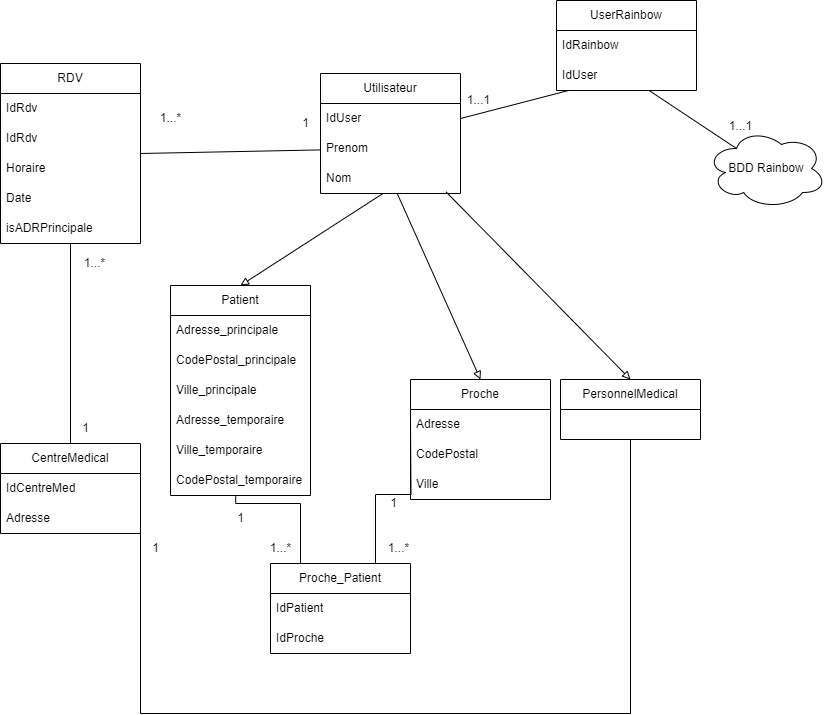

The diagram above was exported from draw.io. Its source (the exported page's mxGraphModel, read from the mxfile embedded in the PNG):
<mxGraphModel dx="1050" dy="621" grid="0" gridSize="10" guides="1" tooltips="1" connect="1" arrows="1" fold="1" page="1" pageScale="1" pageWidth="1169" pageHeight="827" math="0" shadow="0">
  <root>
    <mxCell id="0" />
    <mxCell id="1" parent="0" />
    <mxCell id="ydDq1sEgkOQ-Al6RwrNP-26" style="rounded=0;orthogonalLoop=1;jettySize=auto;html=1;entryX=0.5;entryY=0;entryDx=0;entryDy=0;endArrow=block;endFill=0;exitX=0.446;exitY=1;exitDx=0;exitDy=0;exitPerimeter=0;" parent="1" source="ydDq1sEgkOQ-Al6RwrNP-4" target="ydDq1sEgkOQ-Al6RwrNP-13" edge="1">
      <mxGeometry relative="1" as="geometry">
        <mxPoint x="772.44" y="272.78999999999996" as="sourcePoint" />
        <Array as="points" />
      </mxGeometry>
    </mxCell>
    <mxCell id="ydDq1sEgkOQ-Al6RwrNP-1" value="Utilisateur" style="swimlane;fontStyle=0;childLayout=stackLayout;horizontal=1;startSize=30;horizontalStack=0;resizeParent=1;resizeParentMax=0;resizeLast=0;collapsible=1;marginBottom=0;whiteSpace=wrap;html=1;" parent="1" vertex="1">
      <mxGeometry x="710" y="120" width="140" height="120" as="geometry" />
    </mxCell>
    <mxCell id="ydDq1sEgkOQ-Al6RwrNP-2" value="IdUser" style="text;strokeColor=none;fillColor=none;align=left;verticalAlign=middle;spacingLeft=4;spacingRight=4;overflow=hidden;points=[[0,0.5],[1,0.5]];portConstraint=eastwest;rotatable=0;whiteSpace=wrap;html=1;" parent="ydDq1sEgkOQ-Al6RwrNP-1" vertex="1">
      <mxGeometry y="30" width="140" height="30" as="geometry" />
    </mxCell>
    <mxCell id="ydDq1sEgkOQ-Al6RwrNP-3" value="Prenom" style="text;strokeColor=none;fillColor=none;align=left;verticalAlign=middle;spacingLeft=4;spacingRight=4;overflow=hidden;points=[[0,0.5],[1,0.5]];portConstraint=eastwest;rotatable=0;whiteSpace=wrap;html=1;" parent="ydDq1sEgkOQ-Al6RwrNP-1" vertex="1">
      <mxGeometry y="60" width="140" height="30" as="geometry" />
    </mxCell>
    <mxCell id="ydDq1sEgkOQ-Al6RwrNP-4" value="Nom" style="text;strokeColor=none;fillColor=none;align=left;verticalAlign=middle;spacingLeft=4;spacingRight=4;overflow=hidden;points=[[0,0.5],[1,0.5]];portConstraint=eastwest;rotatable=0;whiteSpace=wrap;html=1;" parent="ydDq1sEgkOQ-Al6RwrNP-1" vertex="1">
      <mxGeometry y="90" width="140" height="30" as="geometry" />
    </mxCell>
    <mxCell id="ydDq1sEgkOQ-Al6RwrNP-32" style="edgeStyle=orthogonalEdgeStyle;rounded=0;orthogonalLoop=1;jettySize=auto;html=1;entryX=0.5;entryY=0;entryDx=0;entryDy=0;endArrow=none;endFill=0;" parent="1" source="ydDq1sEgkOQ-Al6RwrNP-5" target="ydDq1sEgkOQ-Al6RwrNP-9" edge="1">
      <mxGeometry relative="1" as="geometry" />
    </mxCell>
    <mxCell id="ydDq1sEgkOQ-Al6RwrNP-5" value="RDV" style="swimlane;fontStyle=0;childLayout=stackLayout;horizontal=1;startSize=30;horizontalStack=0;resizeParent=1;resizeParentMax=0;resizeLast=0;collapsible=1;marginBottom=0;whiteSpace=wrap;html=1;" parent="1" vertex="1">
      <mxGeometry x="390" y="110" width="140" height="180" as="geometry" />
    </mxCell>
    <mxCell id="ydDq1sEgkOQ-Al6RwrNP-6" value="IdRdv" style="text;strokeColor=none;fillColor=none;align=left;verticalAlign=middle;spacingLeft=4;spacingRight=4;overflow=hidden;points=[[0,0.5],[1,0.5]];portConstraint=eastwest;rotatable=0;whiteSpace=wrap;html=1;" parent="ydDq1sEgkOQ-Al6RwrNP-5" vertex="1">
      <mxGeometry y="30" width="140" height="30" as="geometry" />
    </mxCell>
    <mxCell id="Umf3RkxWcCXf_6Bp79eU-2" value="IdRdv" style="text;strokeColor=none;fillColor=none;align=left;verticalAlign=middle;spacingLeft=4;spacingRight=4;overflow=hidden;points=[[0,0.5],[1,0.5]];portConstraint=eastwest;rotatable=0;whiteSpace=wrap;html=1;" vertex="1" parent="ydDq1sEgkOQ-Al6RwrNP-5">
      <mxGeometry y="60" width="140" height="30" as="geometry" />
    </mxCell>
    <mxCell id="ydDq1sEgkOQ-Al6RwrNP-7" value="Horaire" style="text;strokeColor=none;fillColor=none;align=left;verticalAlign=middle;spacingLeft=4;spacingRight=4;overflow=hidden;points=[[0,0.5],[1,0.5]];portConstraint=eastwest;rotatable=0;whiteSpace=wrap;html=1;" parent="ydDq1sEgkOQ-Al6RwrNP-5" vertex="1">
      <mxGeometry y="90" width="140" height="30" as="geometry" />
    </mxCell>
    <mxCell id="ydDq1sEgkOQ-Al6RwrNP-8" value="Date" style="text;strokeColor=none;fillColor=none;align=left;verticalAlign=middle;spacingLeft=4;spacingRight=4;overflow=hidden;points=[[0,0.5],[1,0.5]];portConstraint=eastwest;rotatable=0;whiteSpace=wrap;html=1;" parent="ydDq1sEgkOQ-Al6RwrNP-5" vertex="1">
      <mxGeometry y="120" width="140" height="30" as="geometry" />
    </mxCell>
    <mxCell id="Umf3RkxWcCXf_6Bp79eU-1" value="isADRPrincipale" style="text;strokeColor=none;fillColor=none;align=left;verticalAlign=middle;spacingLeft=4;spacingRight=4;overflow=hidden;points=[[0,0.5],[1,0.5]];portConstraint=eastwest;rotatable=0;whiteSpace=wrap;html=1;" vertex="1" parent="ydDq1sEgkOQ-Al6RwrNP-5">
      <mxGeometry y="150" width="140" height="30" as="geometry" />
    </mxCell>
    <mxCell id="ydDq1sEgkOQ-Al6RwrNP-9" value="CentreMedical" style="swimlane;fontStyle=0;childLayout=stackLayout;horizontal=1;startSize=30;horizontalStack=0;resizeParent=1;resizeParentMax=0;resizeLast=0;collapsible=1;marginBottom=0;whiteSpace=wrap;html=1;" parent="1" vertex="1">
      <mxGeometry x="390" y="490" width="140" height="90" as="geometry" />
    </mxCell>
    <mxCell id="ydDq1sEgkOQ-Al6RwrNP-10" value="IdCentreMed" style="text;strokeColor=none;fillColor=none;align=left;verticalAlign=middle;spacingLeft=4;spacingRight=4;overflow=hidden;points=[[0,0.5],[1,0.5]];portConstraint=eastwest;rotatable=0;whiteSpace=wrap;html=1;" parent="ydDq1sEgkOQ-Al6RwrNP-9" vertex="1">
      <mxGeometry y="30" width="140" height="30" as="geometry" />
    </mxCell>
    <mxCell id="ydDq1sEgkOQ-Al6RwrNP-11" value="Adresse" style="text;strokeColor=none;fillColor=none;align=left;verticalAlign=middle;spacingLeft=4;spacingRight=4;overflow=hidden;points=[[0,0.5],[1,0.5]];portConstraint=eastwest;rotatable=0;whiteSpace=wrap;html=1;" parent="ydDq1sEgkOQ-Al6RwrNP-9" vertex="1">
      <mxGeometry y="60" width="140" height="30" as="geometry" />
    </mxCell>
    <mxCell id="ydDq1sEgkOQ-Al6RwrNP-13" value="Patient" style="swimlane;fontStyle=0;childLayout=stackLayout;horizontal=1;startSize=30;horizontalStack=0;resizeParent=1;resizeParentMax=0;resizeLast=0;collapsible=1;marginBottom=0;whiteSpace=wrap;html=1;" parent="1" vertex="1">
      <mxGeometry x="560" y="332" width="140" height="210" as="geometry" />
    </mxCell>
    <mxCell id="ydDq1sEgkOQ-Al6RwrNP-49" value="Adresse_principale" style="text;strokeColor=none;fillColor=none;align=left;verticalAlign=middle;spacingLeft=4;spacingRight=4;overflow=hidden;points=[[0,0.5],[1,0.5]];portConstraint=eastwest;rotatable=0;whiteSpace=wrap;html=1;" parent="ydDq1sEgkOQ-Al6RwrNP-13" vertex="1">
      <mxGeometry y="30" width="140" height="30" as="geometry" />
    </mxCell>
    <mxCell id="ydDq1sEgkOQ-Al6RwrNP-56" value="CodePostal_principale" style="text;strokeColor=none;fillColor=none;align=left;verticalAlign=middle;spacingLeft=4;spacingRight=4;overflow=hidden;points=[[0,0.5],[1,0.5]];portConstraint=eastwest;rotatable=0;whiteSpace=wrap;html=1;" parent="ydDq1sEgkOQ-Al6RwrNP-13" vertex="1">
      <mxGeometry y="60" width="140" height="30" as="geometry" />
    </mxCell>
    <mxCell id="ydDq1sEgkOQ-Al6RwrNP-57" value="Ville_principale" style="text;strokeColor=none;fillColor=none;align=left;verticalAlign=middle;spacingLeft=4;spacingRight=4;overflow=hidden;points=[[0,0.5],[1,0.5]];portConstraint=eastwest;rotatable=0;whiteSpace=wrap;html=1;" parent="ydDq1sEgkOQ-Al6RwrNP-13" vertex="1">
      <mxGeometry y="90" width="140" height="30" as="geometry" />
    </mxCell>
    <mxCell id="ydDq1sEgkOQ-Al6RwrNP-58" value="Adresse_temporaire" style="text;strokeColor=none;fillColor=none;align=left;verticalAlign=middle;spacingLeft=4;spacingRight=4;overflow=hidden;points=[[0,0.5],[1,0.5]];portConstraint=eastwest;rotatable=0;whiteSpace=wrap;html=1;" parent="ydDq1sEgkOQ-Al6RwrNP-13" vertex="1">
      <mxGeometry y="120" width="140" height="30" as="geometry" />
    </mxCell>
    <mxCell id="ydDq1sEgkOQ-Al6RwrNP-59" value="Ville_temporaire" style="text;strokeColor=none;fillColor=none;align=left;verticalAlign=middle;spacingLeft=4;spacingRight=4;overflow=hidden;points=[[0,0.5],[1,0.5]];portConstraint=eastwest;rotatable=0;whiteSpace=wrap;html=1;" parent="ydDq1sEgkOQ-Al6RwrNP-13" vertex="1">
      <mxGeometry y="150" width="140" height="30" as="geometry" />
    </mxCell>
    <mxCell id="ydDq1sEgkOQ-Al6RwrNP-48" value="CodePostal_temporaire" style="text;strokeColor=none;fillColor=none;align=left;verticalAlign=middle;spacingLeft=4;spacingRight=4;overflow=hidden;points=[[0,0.5],[1,0.5]];portConstraint=eastwest;rotatable=0;whiteSpace=wrap;html=1;" parent="ydDq1sEgkOQ-Al6RwrNP-13" vertex="1">
      <mxGeometry y="180" width="140" height="30" as="geometry" />
    </mxCell>
    <mxCell id="ydDq1sEgkOQ-Al6RwrNP-17" value="Proche" style="swimlane;fontStyle=0;childLayout=stackLayout;horizontal=1;startSize=30;horizontalStack=0;resizeParent=1;resizeParentMax=0;resizeLast=0;collapsible=1;marginBottom=0;whiteSpace=wrap;html=1;" parent="1" vertex="1">
      <mxGeometry x="800" y="426" width="140" height="120" as="geometry" />
    </mxCell>
    <mxCell id="Umf3RkxWcCXf_6Bp79eU-3" value="Adresse" style="text;strokeColor=none;fillColor=none;align=left;verticalAlign=middle;spacingLeft=4;spacingRight=4;overflow=hidden;points=[[0,0.5],[1,0.5]];portConstraint=eastwest;rotatable=0;whiteSpace=wrap;html=1;" vertex="1" parent="ydDq1sEgkOQ-Al6RwrNP-17">
      <mxGeometry y="30" width="140" height="30" as="geometry" />
    </mxCell>
    <mxCell id="Umf3RkxWcCXf_6Bp79eU-4" value="CodePostal" style="text;strokeColor=none;fillColor=none;align=left;verticalAlign=middle;spacingLeft=4;spacingRight=4;overflow=hidden;points=[[0,0.5],[1,0.5]];portConstraint=eastwest;rotatable=0;whiteSpace=wrap;html=1;" vertex="1" parent="ydDq1sEgkOQ-Al6RwrNP-17">
      <mxGeometry y="60" width="140" height="30" as="geometry" />
    </mxCell>
    <mxCell id="Umf3RkxWcCXf_6Bp79eU-5" value="Ville" style="text;strokeColor=none;fillColor=none;align=left;verticalAlign=middle;spacingLeft=4;spacingRight=4;overflow=hidden;points=[[0,0.5],[1,0.5]];portConstraint=eastwest;rotatable=0;whiteSpace=wrap;html=1;" vertex="1" parent="ydDq1sEgkOQ-Al6RwrNP-17">
      <mxGeometry y="90" width="140" height="30" as="geometry" />
    </mxCell>
    <mxCell id="ydDq1sEgkOQ-Al6RwrNP-50" style="edgeStyle=orthogonalEdgeStyle;rounded=0;orthogonalLoop=1;jettySize=auto;html=1;entryX=1;entryY=0.5;entryDx=0;entryDy=0;endArrow=none;endFill=0;" parent="1" source="ydDq1sEgkOQ-Al6RwrNP-21" target="ydDq1sEgkOQ-Al6RwrNP-11" edge="1">
      <mxGeometry relative="1" as="geometry">
        <Array as="points">
          <mxPoint x="1020" y="760" />
          <mxPoint x="530" y="760" />
        </Array>
      </mxGeometry>
    </mxCell>
    <mxCell id="ydDq1sEgkOQ-Al6RwrNP-21" value="PersonnelMedical" style="swimlane;fontStyle=0;childLayout=stackLayout;horizontal=1;startSize=30;horizontalStack=0;resizeParent=1;resizeParentMax=0;resizeLast=0;collapsible=1;marginBottom=0;whiteSpace=wrap;html=1;" parent="1" vertex="1">
      <mxGeometry x="950" y="426" width="140" height="60" as="geometry" />
    </mxCell>
    <mxCell id="ydDq1sEgkOQ-Al6RwrNP-27" style="rounded=0;orthogonalLoop=1;jettySize=auto;html=1;entryX=0.5;entryY=0;entryDx=0;entryDy=0;endArrow=block;endFill=0;" parent="1" source="ydDq1sEgkOQ-Al6RwrNP-4" target="ydDq1sEgkOQ-Al6RwrNP-17" edge="1">
      <mxGeometry relative="1" as="geometry">
        <mxPoint x="773.98" y="271.20000000000005" as="sourcePoint" />
        <mxPoint x="710" y="436" as="targetPoint" />
      </mxGeometry>
    </mxCell>
    <mxCell id="ydDq1sEgkOQ-Al6RwrNP-28" style="rounded=0;orthogonalLoop=1;jettySize=auto;html=1;entryX=0.5;entryY=0;entryDx=0;entryDy=0;endArrow=block;endFill=0;exitX=0.897;exitY=0.947;exitDx=0;exitDy=0;exitPerimeter=0;" parent="1" source="ydDq1sEgkOQ-Al6RwrNP-4" target="ydDq1sEgkOQ-Al6RwrNP-21" edge="1">
      <mxGeometry relative="1" as="geometry">
        <mxPoint x="786.8599999999999" y="273.6" as="sourcePoint" />
        <mxPoint x="720" y="446" as="targetPoint" />
      </mxGeometry>
    </mxCell>
    <mxCell id="ydDq1sEgkOQ-Al6RwrNP-29" style="rounded=0;orthogonalLoop=1;jettySize=auto;html=1;entryX=1;entryY=0.5;entryDx=0;entryDy=0;endArrow=none;endFill=0;" parent="1" source="ydDq1sEgkOQ-Al6RwrNP-3" target="ydDq1sEgkOQ-Al6RwrNP-5" edge="1">
      <mxGeometry relative="1" as="geometry" />
    </mxCell>
    <mxCell id="ydDq1sEgkOQ-Al6RwrNP-30" value="1...*" style="text;html=1;align=center;verticalAlign=middle;resizable=0;points=[];autosize=1;strokeColor=none;fillColor=none;" parent="1" vertex="1">
      <mxGeometry x="540" y="150" width="40" height="30" as="geometry" />
    </mxCell>
    <mxCell id="ydDq1sEgkOQ-Al6RwrNP-33" value="1" style="text;html=1;align=center;verticalAlign=middle;resizable=0;points=[];autosize=1;strokeColor=none;fillColor=none;" parent="1" vertex="1">
      <mxGeometry x="460" y="460" width="30" height="30" as="geometry" />
    </mxCell>
    <mxCell id="ydDq1sEgkOQ-Al6RwrNP-34" value="1...*" style="text;html=1;align=center;verticalAlign=middle;resizable=0;points=[];autosize=1;strokeColor=none;fillColor=none;" parent="1" vertex="1">
      <mxGeometry x="464" y="295" width="40" height="30" as="geometry" />
    </mxCell>
    <mxCell id="ydDq1sEgkOQ-Al6RwrNP-35" value="1" style="text;html=1;align=center;verticalAlign=middle;resizable=0;points=[];autosize=1;strokeColor=none;fillColor=none;" parent="1" vertex="1">
      <mxGeometry x="680" y="155" width="30" height="30" as="geometry" />
    </mxCell>
    <mxCell id="ydDq1sEgkOQ-Al6RwrNP-42" style="edgeStyle=orthogonalEdgeStyle;rounded=0;orthogonalLoop=1;jettySize=auto;html=1;entryX=0.25;entryY=0;entryDx=0;entryDy=0;endArrow=none;endFill=0;exitX=0.466;exitY=1.027;exitDx=0;exitDy=0;exitPerimeter=0;" parent="1" source="ydDq1sEgkOQ-Al6RwrNP-48" target="ydDq1sEgkOQ-Al6RwrNP-45" edge="1">
      <mxGeometry relative="1" as="geometry">
        <mxPoint x="720" y="572.5" as="targetPoint" />
        <mxPoint x="690" y="490" as="sourcePoint" />
        <Array as="points">
          <mxPoint x="625" y="550" />
          <mxPoint x="690" y="550" />
          <mxPoint x="690" y="610" />
        </Array>
      </mxGeometry>
    </mxCell>
    <mxCell id="ydDq1sEgkOQ-Al6RwrNP-41" style="edgeStyle=orthogonalEdgeStyle;rounded=0;orthogonalLoop=1;jettySize=auto;html=1;entryX=0.75;entryY=0;entryDx=0;entryDy=0;endArrow=none;endFill=0;" parent="1" target="ydDq1sEgkOQ-Al6RwrNP-45" edge="1">
      <mxGeometry relative="1" as="geometry">
        <mxPoint x="760" y="572.5" as="targetPoint" />
        <mxPoint x="800" y="471" as="sourcePoint" />
      </mxGeometry>
    </mxCell>
    <mxCell id="ydDq1sEgkOQ-Al6RwrNP-45" value="Proche_Patient" style="swimlane;fontStyle=0;childLayout=stackLayout;horizontal=1;startSize=30;horizontalStack=0;resizeParent=1;resizeParentMax=0;resizeLast=0;collapsible=1;marginBottom=0;whiteSpace=wrap;html=1;" parent="1" vertex="1">
      <mxGeometry x="660" y="610" width="140" height="90" as="geometry" />
    </mxCell>
    <mxCell id="ydDq1sEgkOQ-Al6RwrNP-46" value="IdPatient" style="text;strokeColor=none;fillColor=none;align=left;verticalAlign=middle;spacingLeft=4;spacingRight=4;overflow=hidden;points=[[0,0.5],[1,0.5]];portConstraint=eastwest;rotatable=0;whiteSpace=wrap;html=1;" parent="ydDq1sEgkOQ-Al6RwrNP-45" vertex="1">
      <mxGeometry y="30" width="140" height="30" as="geometry" />
    </mxCell>
    <mxCell id="ydDq1sEgkOQ-Al6RwrNP-47" value="IdProche" style="text;strokeColor=none;fillColor=none;align=left;verticalAlign=middle;spacingLeft=4;spacingRight=4;overflow=hidden;points=[[0,0.5],[1,0.5]];portConstraint=eastwest;rotatable=0;whiteSpace=wrap;html=1;" parent="ydDq1sEgkOQ-Al6RwrNP-45" vertex="1">
      <mxGeometry y="60" width="140" height="30" as="geometry" />
    </mxCell>
    <mxCell id="ydDq1sEgkOQ-Al6RwrNP-51" value="1" style="text;html=1;align=center;verticalAlign=middle;resizable=0;points=[];autosize=1;strokeColor=none;fillColor=none;" parent="1" vertex="1">
      <mxGeometry x="530" y="580" width="30" height="30" as="geometry" />
    </mxCell>
    <mxCell id="ydDq1sEgkOQ-Al6RwrNP-52" value="1...*" style="text;html=1;align=center;verticalAlign=middle;resizable=0;points=[];autosize=1;strokeColor=none;fillColor=none;" parent="1" vertex="1">
      <mxGeometry x="650" y="580" width="40" height="30" as="geometry" />
    </mxCell>
    <mxCell id="ydDq1sEgkOQ-Al6RwrNP-53" value="1...*" style="text;html=1;align=center;verticalAlign=middle;resizable=0;points=[];autosize=1;strokeColor=none;fillColor=none;" parent="1" vertex="1">
      <mxGeometry x="768" y="580" width="40" height="30" as="geometry" />
    </mxCell>
    <mxCell id="ydDq1sEgkOQ-Al6RwrNP-54" value="1" style="text;html=1;align=center;verticalAlign=middle;resizable=0;points=[];autosize=1;strokeColor=none;fillColor=none;" parent="1" vertex="1">
      <mxGeometry x="615" y="550" width="30" height="30" as="geometry" />
    </mxCell>
    <mxCell id="ydDq1sEgkOQ-Al6RwrNP-55" value="1" style="text;html=1;align=center;verticalAlign=middle;resizable=0;points=[];autosize=1;strokeColor=none;fillColor=none;" parent="1" vertex="1">
      <mxGeometry x="768" y="535" width="30" height="30" as="geometry" />
    </mxCell>
    <mxCell id="5pq9nEVOQ_kQkmwOtAwG-1" value="UserRainbow" style="swimlane;fontStyle=0;childLayout=stackLayout;horizontal=1;startSize=30;horizontalStack=0;resizeParent=1;resizeParentMax=0;resizeLast=0;collapsible=1;marginBottom=0;whiteSpace=wrap;html=1;" parent="1" vertex="1">
      <mxGeometry x="946" y="47" width="140" height="90" as="geometry" />
    </mxCell>
    <mxCell id="5pq9nEVOQ_kQkmwOtAwG-2" value="IdRainbow" style="text;strokeColor=none;fillColor=none;align=left;verticalAlign=middle;spacingLeft=4;spacingRight=4;overflow=hidden;points=[[0,0.5],[1,0.5]];portConstraint=eastwest;rotatable=0;whiteSpace=wrap;html=1;" parent="5pq9nEVOQ_kQkmwOtAwG-1" vertex="1">
      <mxGeometry y="30" width="140" height="30" as="geometry" />
    </mxCell>
    <mxCell id="5pq9nEVOQ_kQkmwOtAwG-3" value="IdUser" style="text;strokeColor=none;fillColor=none;align=left;verticalAlign=middle;spacingLeft=4;spacingRight=4;overflow=hidden;points=[[0,0.5],[1,0.5]];portConstraint=eastwest;rotatable=0;whiteSpace=wrap;html=1;" parent="5pq9nEVOQ_kQkmwOtAwG-1" vertex="1">
      <mxGeometry y="60" width="140" height="30" as="geometry" />
    </mxCell>
    <mxCell id="5pq9nEVOQ_kQkmwOtAwG-4" style="rounded=0;orthogonalLoop=1;jettySize=auto;html=1;entryX=1;entryY=0.5;entryDx=0;entryDy=0;endArrow=none;endFill=0;" parent="1" source="5pq9nEVOQ_kQkmwOtAwG-3" target="ydDq1sEgkOQ-Al6RwrNP-2" edge="1">
      <mxGeometry relative="1" as="geometry" />
    </mxCell>
    <mxCell id="5pq9nEVOQ_kQkmwOtAwG-5" value="1...1" style="text;html=1;align=center;verticalAlign=middle;resizable=0;points=[];autosize=1;strokeColor=none;fillColor=none;" parent="1" vertex="1">
      <mxGeometry x="847" y="134" width="41" height="26" as="geometry" />
    </mxCell>
    <mxCell id="5pq9nEVOQ_kQkmwOtAwG-6" value="BDD Rainbow" style="ellipse;shape=cloud;whiteSpace=wrap;html=1;" parent="1" vertex="1">
      <mxGeometry x="1096" y="175" width="120" height="80" as="geometry" />
    </mxCell>
    <mxCell id="5pq9nEVOQ_kQkmwOtAwG-7" style="rounded=0;orthogonalLoop=1;jettySize=auto;html=1;endArrow=none;endFill=0;entryX=0.25;entryY=0.25;entryDx=0;entryDy=0;entryPerimeter=0;" parent="1" source="5pq9nEVOQ_kQkmwOtAwG-3" target="5pq9nEVOQ_kQkmwOtAwG-6" edge="1">
      <mxGeometry relative="1" as="geometry" />
    </mxCell>
    <mxCell id="5pq9nEVOQ_kQkmwOtAwG-8" value="1...1" style="text;html=1;align=center;verticalAlign=middle;resizable=0;points=[];autosize=1;strokeColor=none;fillColor=none;" parent="1" vertex="1">
      <mxGeometry x="1109" y="160" width="41" height="26" as="geometry" />
    </mxCell>
  </root>
</mxGraphModel>